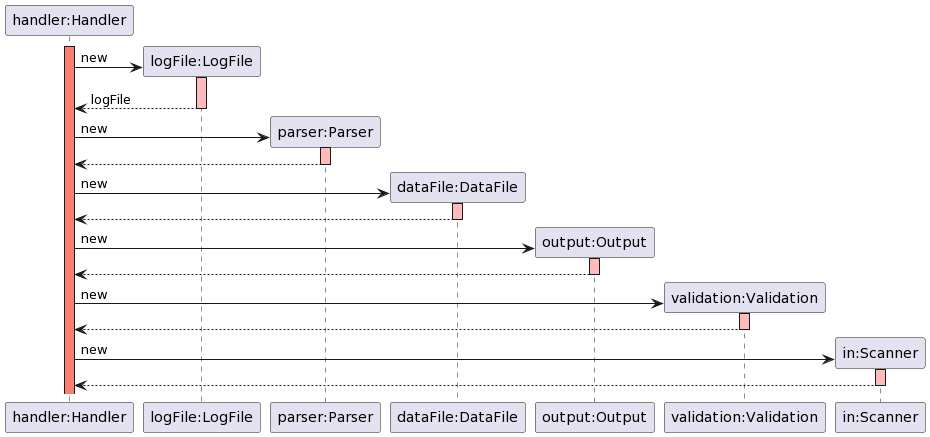

The diagram above was rendered by PlantUML. Its source (embedded in the PNG):
@startuml
participant "handler:Handler" as Handler
participant "logFile:LogFile" as LogFile
participant "parser:Parser" as Parser
participant "dataFile:DataFile" as DataFile
participant "output:Output" as Output
participant "validation:Validation" as Validation
participant "in:Scanner" as Scanner

activate Handler #Salmon
Handler -> LogFile **: new
activate LogFile #FFBBBB
LogFile --> Handler: logFile
deactivate LogFile

Handler -> Parser **: new
activate Parser #FFBBBB 
Parser --> Handler
deactivate Parser
Handler -> DataFile **: new
activate DataFile #FFBBBB 
DataFile --> Handler
deactivate DataFile
Handler -> Output **: new
activate Output #FFBBBB 
Output --> Handler
deactivate Output
Handler -> Validation **: new
activate Validation #FFBBBB 
Validation --> Handler
deactivate Validation

Handler -> Scanner **: new
activate Scanner #FFBBBB
Scanner --> Handler
deactivate Scanner
@enduml